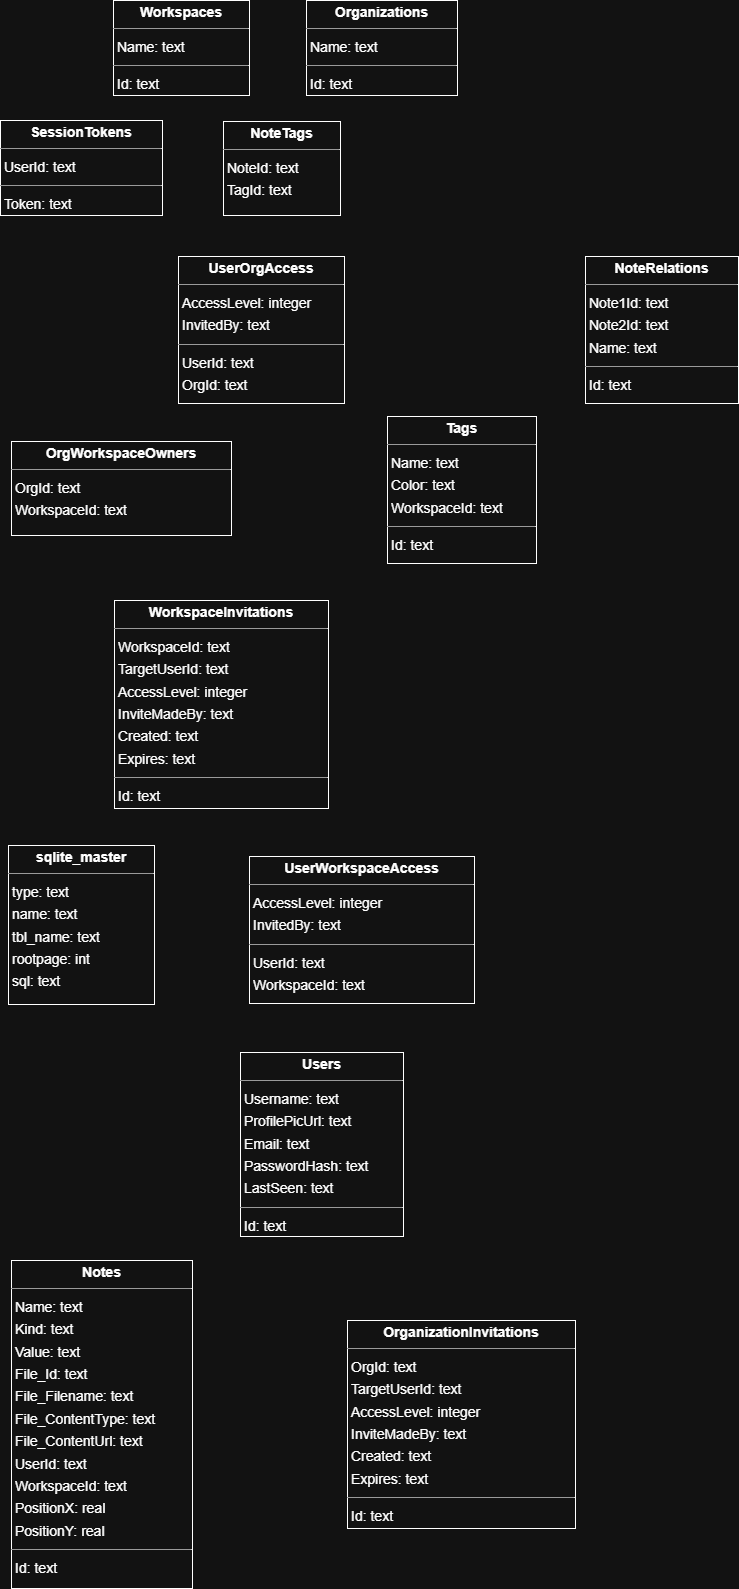

The diagram above was exported from draw.io. Its source (the exported page's mxGraphModel, read from the mxfile embedded in the PNG):
<mxGraphModel dx="1442" dy="1043" grid="1" gridSize="10" guides="1" tooltips="1" connect="1" arrows="1" fold="1" page="0" pageScale="1" pageWidth="850" pageHeight="1100" background="none" math="0" shadow="0">
  <root>
    <mxCell id="0" />
    <mxCell id="1" parent="0" />
    <mxCell id="node0" value="&lt;p style=&quot;margin:0px;margin-top:4px;text-align:center;&quot;&gt;&lt;b&gt;NoteRelations&lt;/b&gt;&lt;/p&gt;&lt;hr size=&quot;1&quot;/&gt;&lt;p style=&quot;margin:0 0 0 4px;line-height:1.6;&quot;&gt; Note1Id: text&lt;br/&gt; Note2Id: text&lt;br/&gt; Name: text&lt;/p&gt;&lt;hr size=&quot;1&quot;/&gt;&lt;p style=&quot;margin:0 0 0 4px;line-height:1.6;&quot;&gt; Id: text&lt;/p&gt;" style="verticalAlign=top;align=left;overflow=fill;fontSize=14;fontFamily=Helvetica;html=1;rounded=0;shadow=0;comic=0;labelBackgroundColor=none;strokeWidth=1;" parent="1" vertex="1">
      <mxGeometry x="471" y="92" width="153" height="147" as="geometry" />
    </mxCell>
    <mxCell id="node5" value="&lt;p style=&quot;margin:0px;margin-top:4px;text-align:center;&quot;&gt;&lt;b&gt;NoteTags&lt;/b&gt;&lt;/p&gt;&lt;hr size=&quot;1&quot;/&gt;&lt;p style=&quot;margin:0 0 0 4px;line-height:1.6;&quot;&gt; NoteId: text&lt;br/&gt; TagId: text&lt;/p&gt;" style="verticalAlign=top;align=left;overflow=fill;fontSize=14;fontFamily=Helvetica;html=1;rounded=0;shadow=0;comic=0;labelBackgroundColor=none;strokeWidth=1;" parent="1" vertex="1">
      <mxGeometry x="109" y="-43" width="117" height="94" as="geometry" />
    </mxCell>
    <mxCell id="node4" value="&lt;p style=&quot;margin:0px;margin-top:4px;text-align:center;&quot;&gt;&lt;b&gt;Notes&lt;/b&gt;&lt;/p&gt;&lt;hr size=&quot;1&quot;/&gt;&lt;p style=&quot;margin:0 0 0 4px;line-height:1.6;&quot;&gt; Name: text&lt;br/&gt; Kind: text&lt;br/&gt; Value: text&lt;br/&gt; File_Id: text&lt;br/&gt; File_Filename: text&lt;br/&gt; File_ContentType: text&lt;br/&gt; File_ContentUrl: text&lt;br/&gt; UserId: text&lt;br/&gt; WorkspaceId: text&lt;br/&gt; PositionX: real&lt;br/&gt; PositionY: real&lt;/p&gt;&lt;hr size=&quot;1&quot;/&gt;&lt;p style=&quot;margin:0 0 0 4px;line-height:1.6;&quot;&gt; Id: text&lt;/p&gt;" style="verticalAlign=top;align=left;overflow=fill;fontSize=14;fontFamily=Helvetica;html=1;rounded=0;shadow=0;comic=0;labelBackgroundColor=none;strokeWidth=1;" parent="1" vertex="1">
      <mxGeometry x="-103" y="1096" width="181" height="328" as="geometry" />
    </mxCell>
    <mxCell id="node10" value="&lt;p style=&quot;margin:0px;margin-top:4px;text-align:center;&quot;&gt;&lt;b&gt;OrgWorkspaceOwners&lt;/b&gt;&lt;/p&gt;&lt;hr size=&quot;1&quot;/&gt;&lt;p style=&quot;margin:0 0 0 4px;line-height:1.6;&quot;&gt; OrgId: text&lt;br/&gt; WorkspaceId: text&lt;/p&gt;" style="verticalAlign=top;align=left;overflow=fill;fontSize=14;fontFamily=Helvetica;html=1;rounded=0;shadow=0;comic=0;labelBackgroundColor=none;strokeWidth=1;" parent="1" vertex="1">
      <mxGeometry x="-103" y="277" width="220" height="94" as="geometry" />
    </mxCell>
    <mxCell id="node6" value="&lt;p style=&quot;margin:0px;margin-top:4px;text-align:center;&quot;&gt;&lt;b&gt;OrganizationInvitations&lt;/b&gt;&lt;/p&gt;&lt;hr size=&quot;1&quot;/&gt;&lt;p style=&quot;margin:0 0 0 4px;line-height:1.6;&quot;&gt; OrgId: text&lt;br/&gt; TargetUserId: text&lt;br/&gt; AccessLevel: integer&lt;br/&gt; InviteMadeBy: text&lt;br/&gt; Created: text&lt;br/&gt; Expires: text&lt;/p&gt;&lt;hr size=&quot;1&quot;/&gt;&lt;p style=&quot;margin:0 0 0 4px;line-height:1.6;&quot;&gt; Id: text&lt;/p&gt;" style="verticalAlign=top;align=left;overflow=fill;fontSize=14;fontFamily=Helvetica;html=1;rounded=0;shadow=0;comic=0;labelBackgroundColor=none;strokeWidth=1;" parent="1" vertex="1">
      <mxGeometry x="233" y="1156" width="228" height="208" as="geometry" />
    </mxCell>
    <mxCell id="node2" value="&lt;p style=&quot;margin:0px;margin-top:4px;text-align:center;&quot;&gt;&lt;b&gt;Organizations&lt;/b&gt;&lt;/p&gt;&lt;hr size=&quot;1&quot;/&gt;&lt;p style=&quot;margin:0 0 0 4px;line-height:1.6;&quot;&gt; Name: text&lt;/p&gt;&lt;hr size=&quot;1&quot;/&gt;&lt;p style=&quot;margin:0 0 0 4px;line-height:1.6;&quot;&gt; Id: text&lt;/p&gt;" style="verticalAlign=top;align=left;overflow=fill;fontSize=14;fontFamily=Helvetica;html=1;rounded=0;shadow=0;comic=0;labelBackgroundColor=none;strokeWidth=1;" parent="1" vertex="1">
      <mxGeometry x="192" y="-164" width="151" height="95" as="geometry" />
    </mxCell>
    <mxCell id="node13" value="&lt;p style=&quot;margin:0px;margin-top:4px;text-align:center;&quot;&gt;&lt;b&gt;SessionTokens&lt;/b&gt;&lt;/p&gt;&lt;hr size=&quot;1&quot;/&gt;&lt;p style=&quot;margin:0 0 0 4px;line-height:1.6;&quot;&gt; UserId: text&lt;/p&gt;&lt;hr size=&quot;1&quot;/&gt;&lt;p style=&quot;margin:0 0 0 4px;line-height:1.6;&quot;&gt; Token: text&lt;/p&gt;" style="verticalAlign=top;align=left;overflow=fill;fontSize=14;fontFamily=Helvetica;html=1;rounded=0;shadow=0;comic=0;labelBackgroundColor=none;strokeWidth=1;" parent="1" vertex="1">
      <mxGeometry x="-114" y="-44" width="162" height="95" as="geometry" />
    </mxCell>
    <mxCell id="node3" value="&lt;p style=&quot;margin:0px;margin-top:4px;text-align:center;&quot;&gt;&lt;b&gt;Tags&lt;/b&gt;&lt;/p&gt;&lt;hr size=&quot;1&quot;/&gt;&lt;p style=&quot;margin:0 0 0 4px;line-height:1.6;&quot;&gt; Name: text&lt;br/&gt; Color: text&lt;br/&gt; WorkspaceId: text&lt;/p&gt;&lt;hr size=&quot;1&quot;/&gt;&lt;p style=&quot;margin:0 0 0 4px;line-height:1.6;&quot;&gt; Id: text&lt;/p&gt;" style="verticalAlign=top;align=left;overflow=fill;fontSize=14;fontFamily=Helvetica;html=1;rounded=0;shadow=0;comic=0;labelBackgroundColor=none;strokeWidth=1;" parent="1" vertex="1">
      <mxGeometry x="273" y="252" width="149" height="147" as="geometry" />
    </mxCell>
    <mxCell id="node8" value="&lt;p style=&quot;margin:0px;margin-top:4px;text-align:center;&quot;&gt;&lt;b&gt;UserOrgAccess&lt;/b&gt;&lt;/p&gt;&lt;hr size=&quot;1&quot;/&gt;&lt;p style=&quot;margin:0 0 0 4px;line-height:1.6;&quot;&gt; AccessLevel: integer&lt;br/&gt; InvitedBy: text&lt;/p&gt;&lt;hr size=&quot;1&quot;/&gt;&lt;p style=&quot;margin:0 0 0 4px;line-height:1.6;&quot;&gt; UserId: text&lt;br/&gt; OrgId: text&lt;/p&gt;" style="verticalAlign=top;align=left;overflow=fill;fontSize=14;fontFamily=Helvetica;html=1;rounded=0;shadow=0;comic=0;labelBackgroundColor=none;strokeWidth=1;" parent="1" vertex="1">
      <mxGeometry x="64" y="92" width="166" height="147" as="geometry" />
    </mxCell>
    <mxCell id="node1" value="&lt;p style=&quot;margin:0px;margin-top:4px;text-align:center;&quot;&gt;&lt;b&gt;UserWorkspaceAccess&lt;/b&gt;&lt;/p&gt;&lt;hr size=&quot;1&quot;/&gt;&lt;p style=&quot;margin:0 0 0 4px;line-height:1.6;&quot;&gt; AccessLevel: integer&lt;br/&gt; InvitedBy: text&lt;/p&gt;&lt;hr size=&quot;1&quot;/&gt;&lt;p style=&quot;margin:0 0 0 4px;line-height:1.6;&quot;&gt; UserId: text&lt;br/&gt; WorkspaceId: text&lt;/p&gt;" style="verticalAlign=top;align=left;overflow=fill;fontSize=14;fontFamily=Helvetica;html=1;rounded=0;shadow=0;comic=0;labelBackgroundColor=none;strokeWidth=1;" parent="1" vertex="1">
      <mxGeometry x="135" y="692" width="225" height="147" as="geometry" />
    </mxCell>
    <mxCell id="node7" value="&lt;p style=&quot;margin:0px;margin-top:4px;text-align:center;&quot;&gt;&lt;b&gt;Users&lt;/b&gt;&lt;/p&gt;&lt;hr size=&quot;1&quot;/&gt;&lt;p style=&quot;margin:0 0 0 4px;line-height:1.6;&quot;&gt; Username: text&lt;br/&gt; ProfilePicUrl: text&lt;br/&gt; Email: text&lt;br/&gt; PasswordHash: text&lt;br/&gt; LastSeen: text&lt;/p&gt;&lt;hr size=&quot;1&quot;/&gt;&lt;p style=&quot;margin:0 0 0 4px;line-height:1.6;&quot;&gt; Id: text&lt;/p&gt;" style="verticalAlign=top;align=left;overflow=fill;fontSize=14;fontFamily=Helvetica;html=1;rounded=0;shadow=0;comic=0;labelBackgroundColor=none;strokeWidth=1;" parent="1" vertex="1">
      <mxGeometry x="126" y="888" width="163" height="184" as="geometry" />
    </mxCell>
    <mxCell id="node9" value="&lt;p style=&quot;margin:0px;margin-top:4px;text-align:center;&quot;&gt;&lt;b&gt;WorkspaceInvitations&lt;/b&gt;&lt;/p&gt;&lt;hr size=&quot;1&quot;/&gt;&lt;p style=&quot;margin:0 0 0 4px;line-height:1.6;&quot;&gt; WorkspaceId: text&lt;br/&gt; TargetUserId: text&lt;br/&gt; AccessLevel: integer&lt;br/&gt; InviteMadeBy: text&lt;br/&gt; Created: text&lt;br/&gt; Expires: text&lt;/p&gt;&lt;hr size=&quot;1&quot;/&gt;&lt;p style=&quot;margin:0 0 0 4px;line-height:1.6;&quot;&gt; Id: text&lt;/p&gt;" style="verticalAlign=top;align=left;overflow=fill;fontSize=14;fontFamily=Helvetica;html=1;rounded=0;shadow=0;comic=0;labelBackgroundColor=none;strokeWidth=1;" parent="1" vertex="1">
      <mxGeometry y="436" width="214" height="208" as="geometry" />
    </mxCell>
    <mxCell id="node12" value="&lt;p style=&quot;margin:0px;margin-top:4px;text-align:center;&quot;&gt;&lt;b&gt;Workspaces&lt;/b&gt;&lt;/p&gt;&lt;hr size=&quot;1&quot;/&gt;&lt;p style=&quot;margin:0 0 0 4px;line-height:1.6;&quot;&gt; Name: text&lt;/p&gt;&lt;hr size=&quot;1&quot;/&gt;&lt;p style=&quot;margin:0 0 0 4px;line-height:1.6;&quot;&gt; Id: text&lt;/p&gt;" style="verticalAlign=top;align=left;overflow=fill;fontSize=14;fontFamily=Helvetica;html=1;rounded=0;shadow=0;comic=0;labelBackgroundColor=none;strokeWidth=1;" parent="1" vertex="1">
      <mxGeometry x="-1" y="-164" width="136" height="95" as="geometry" />
    </mxCell>
    <mxCell id="node11" value="&lt;p style=&quot;margin:0px;margin-top:4px;text-align:center;&quot;&gt;&lt;b&gt;sqlite_master&lt;/b&gt;&lt;/p&gt;&lt;hr size=&quot;1&quot;/&gt;&lt;p style=&quot;margin:0 0 0 4px;line-height:1.6;&quot;&gt; type: text&lt;br/&gt; name: text&lt;br/&gt; tbl_name: text&lt;br/&gt; rootpage: int&lt;br/&gt; sql: text&lt;/p&gt;" style="verticalAlign=top;align=left;overflow=fill;fontSize=14;fontFamily=Helvetica;html=1;rounded=0;shadow=0;comic=0;labelBackgroundColor=none;strokeWidth=1;" parent="1" vertex="1">
      <mxGeometry x="-106" y="681" width="146" height="159" as="geometry" />
    </mxCell>
  </root>
</mxGraphModel>